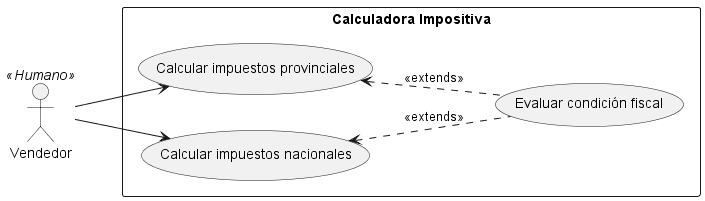

The diagram above was rendered by PlantUML. Its source (embedded in the PNG):
@startuml
left to right direction
actor "Vendedor" as vd <<Humano>>
rectangle "Calculadora Impositiva" {
  usecase "Calcular impuestos nacionales" as UC1
  usecase "Calcular impuestos provinciales" as UC2
  usecase "Evaluar condición fiscal" as UC3
  UC3 .up.> UC1 : <<extends>>
  UC3 .up.> UC2 : <<extends>>
}
vd -down-> UC1
vd -down-> UC2
@enduml